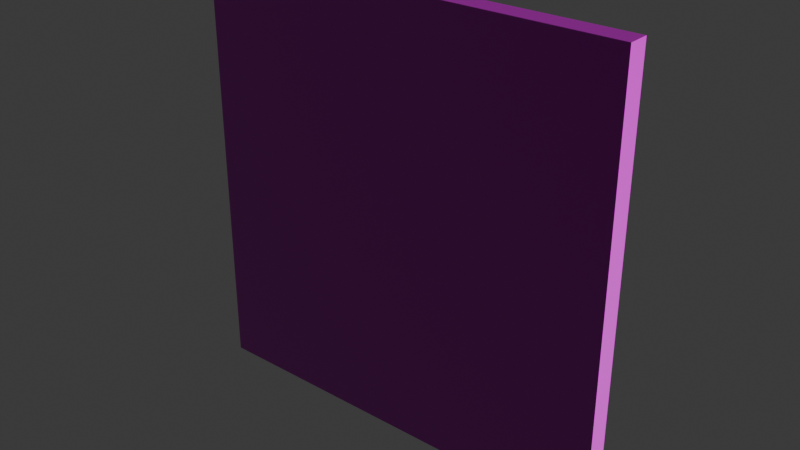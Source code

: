 # Source: wall2.blend  (saved by Blender 5.1.29; exported with 4.5.12 LTS)
import bpy
from mathutils import Matrix  # noqa: F401  (used for matrix-valued properties, if any)

bpy.ops.wm.read_factory_settings(use_empty=True)
scene = bpy.context.scene
scene.name = 'Scene'

# ---- collections
col_collection = bpy.data.collections.new('Collection'); scene.collection.children.link(col_collection)

# ---- images (referenced by path relative to the original .blend; pixels are not part of the script)
import os
ASSET_DIR = os.environ.get("B2B_ASSET_DIR", "")  # directory of the original .blend (textures are referenced by path, not embedded)
HERE = os.path.dirname(os.path.abspath(__file__))  # packed textures are extracted next to this script under _unpacked/

def load_image(name, relpath, width, height, colorspace="sRGB"):
    """Load a texture the original file referenced (path relative to the .blend, or extracted next to this script)."""
    p = next((c for c in (os.path.join(HERE, relpath), os.path.join(ASSET_DIR, relpath)) if relpath and os.path.exists(c)), "")
    if p:
        img = bpy.data.images.load(p, check_existing=True)
        img.name = name
    else:  # same state as the original file: an image datablock whose file is absent (Cycles renders it pink)
        img = bpy.data.images.new(name, width, height)
        img.source = "FILE"
        img.filepath = "//" + (relpath or name)
    img.colorspace_settings.name = colorspace
    return img
img_plastered_wall_04_diff_4k_jpg = load_image('plastered_wall_04_diff_4k.jpg', 'plastered_wall_04_diff_4k.jpg', 1024, 1024, 'sRGB')
img_plastered_wall_04_rough_4k_exr = load_image('plastered_wall_04_rough_4k.exr', 'plastered_wall_04_rough_4k.exr', 1024, 1024, 'Linear Rec.709')
img_plastered_wall_04_nor_gl_4k_exr = load_image('plastered_wall_04_nor_gl_4k.exr', 'plastered_wall_04_nor_gl_4k.exr', 1024, 1024, 'Linear Rec.709')
img_wall2_normal = load_image('wall2-normal', 'wall/wall2-normal.png', 1024, 1024, 'sRGB')

# ---- materials (node trees are filled in below, after node groups)
mat_material = bpy.data.materials.new('Material')
mat_material.alpha_threshold = 0.0
mat_material.roughness = 0.5
mat_material.line_color = (0.0, 0.0, 0.0, 1.0)

# ---- material node trees
mat_material.use_nodes = True; mat_material.node_tree.nodes.clear()
_N = mat_material.node_tree.nodes; _L = mat_material.node_tree.links
n0 = _N.new('ShaderNodeOutputMaterial'); n0.name = 'Material Output'; n0.location = (200, 100)
n1 = _N.new('ShaderNodeBsdfPrincipled'); n1.name = 'Principled BSDF'; n1.location = (-200, 100)
n2 = _N.new('ShaderNodeTexImage'); n2.name = 'Image Texture'; n2.location = (-654, 302)
n2.image = img_plastered_wall_04_diff_4k_jpg
n3 = _N.new('ShaderNodeTexImage'); n3.name = 'Image Texture.001'; n3.location = (-681, 3)
n3.image = img_plastered_wall_04_rough_4k_exr
n4 = _N.new('ShaderNodeNormalMap'); n4.name = 'Normal Map'; n4.location = (-417, -284)
n5 = _N.new('ShaderNodeTexImage'); n5.name = 'Image Texture.002'; n5.location = (-679, -305)
n5.image = img_plastered_wall_04_nor_gl_4k_exr
n6 = _N.new('ShaderNodeTexImage'); n6.name = 'Image Texture.003'; n6.location = (457, -17)
n6.image = img_wall2_normal
_L.new(n1.outputs[0], n0.inputs[0])
_L.new(n2.outputs[0], n1.inputs[0])
_L.new(n3.outputs[0], n1.inputs[2])
_L.new(n4.outputs[0], n1.inputs[5])
_L.new(n5.outputs[0], n4.inputs[1])
n0.is_active_output = True

# ---- world
world_world = bpy.data.worlds.new('World'); scene.world = world_world
world_world.use_nodes = True; world_world.node_tree.nodes.clear()
_N = world_world.node_tree.nodes; _L = world_world.node_tree.links
n0 = _N.new('ShaderNodeOutputWorld'); n0.name = 'World Output'; n0.location = (200, 100)
n1 = _N.new('ShaderNodeBackground'); n1.name = 'Background'; n1.location = (-200, 100)
n1.inputs[0].default_value = (0.05088, 0.05088, 0.05088, 1.0)
_L.new(n1.outputs[0], n0.inputs[0])
n0.is_active_output = True
world_world.color = (0.05088, 0.05088, 0.05088)
world_world.sun_shadow_jitter_overblur = 0.0

# ---- meshes
me_cube = bpy.data.meshes.new('Cube')
me_cube.from_pydata([(0.5, 0.0, 1.0), (0.5, 0.0, 0.0), (0.5, -0.05, 1.0), (0.5, -0.05, 0.0), (-0.5, 0.0, 1.0), (-0.5, 0.0, 0.0), (-0.5, -0.05, 1.0), (-0.5, -0.05, 0.0)], [], [(0, 4, 6, 2), (3, 2, 6, 7), (7, 6, 4, 5), (5, 1, 3, 7), (1, 0, 2, 3), (5, 4, 0, 1)])
_uv = me_cube.uv_layers.new(name='UVMap')
_uv.uv.foreach_set('vector', [0.525, -5.067e-09, 0.525, 0.5, 0.5, 0.5, 0.5, -6.955e-09, 0.5, 0.5, -3.775e-08, 0.5, 3.375e-15, -4.47e-08, 0.5, -6.955e-09, 0.525, 0.5, 0.525, 0.0, 0.55, 0.0, 0.55, 0.5, 0.525, 0.5, 0.525, 1.0, 0.5, 1.0, 0.5, 0.5, 0.525, 1.0, 0.525, 0.5, 0.55, 0.5, 0.55, 1.0, 0.5, 1.0, -1.589e-08, 1.0, 2.186e-08, 0.5, 0.5, 0.5])
me_cube.materials.append(mat_material)
me_cube.use_mirror_vertex_groups = False
me_cube.update()

# ---- objects
ob_wall = bpy.data.objects.new('Wall', me_cube)

# ---- transforms, parenting, visibility, modifiers, constraints
ob_wall.location = (0.0, 0.0, 0.0)
ob_wall.lock_rotations_4d = False
ob_wall.empty_display_type = 'ARROWS'
ob_wall.lineart.crease_threshold = 0.0

# ---- collection membership
col_collection.objects.link(ob_wall)

# ---- scene / render settings (as saved in the file)
scene.frame_start = 1; scene.frame_end = 250; scene.frame_set(1)
scene.render.engine = 'CYCLES'
scene.render.bake_bias = 0.0
scene.render.bake_samples = 0
scene.cycles.samples = 300
scene.cycles.sampling_pattern = 'TABULATED_SOBOL'
scene.cycles.bake_type = 'NORMAL'
scene.eevee.use_volume_custom_range = False
bpy.context.view_layer.update()

# ---- added for rendering (the .blend has no active camera and no usable light): camera, sun
cam_auto = bpy.data.cameras.new('AutoCamera')
cam_auto.lens = 50.0
cam_auto.sensor_width = 36.0
cam_auto.clip_end = 1000.0
ob_auto_camera = bpy.data.objects.new('AutoCamera', cam_auto)
scene.collection.objects.link(ob_auto_camera)
ob_auto_camera.location = (1.30928, -1.59614, 1.54743)
ob_auto_camera.rotation_euler = (1.09748, -7.21219e-08, 0.694738)
scene.camera = ob_auto_camera
light_auto_sun = bpy.data.lights.new('AutoSun', 'SUN')
light_auto_sun.energy = 3.0
light_auto_sun.angle = 0.0523599
ob_auto_sun = bpy.data.objects.new('AutoSun', light_auto_sun)
scene.collection.objects.link(ob_auto_sun)
ob_auto_sun.rotation_euler = (0.872665, 0.174533, 0.523599)
bpy.context.view_layer.update()
